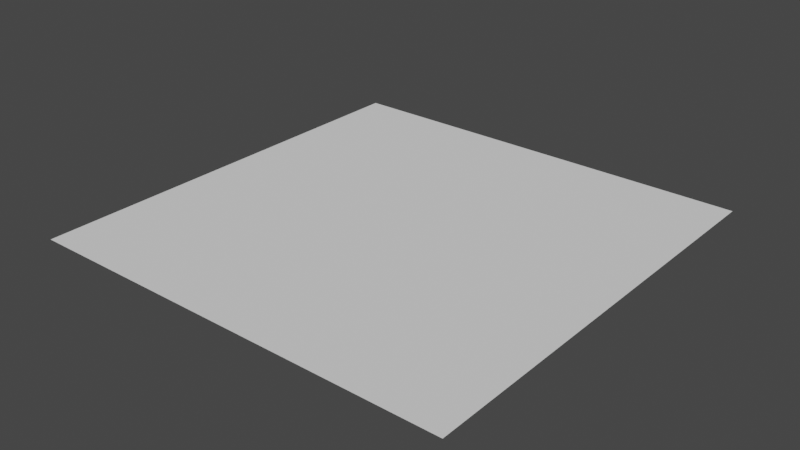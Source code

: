 # Source: test2.blend  (saved by Blender 2.82.7; exported with 4.5.12 LTS)
import bpy
from mathutils import Matrix  # noqa: F401  (used for matrix-valued properties, if any)

bpy.ops.wm.read_factory_settings(use_empty=True)
scene = bpy.context.scene
scene.name = 'Scene'

# ---- world
world_world = bpy.data.worlds.new('World'); scene.world = world_world
world_world.use_nodes = True; world_world.node_tree.nodes.clear()
_N = world_world.node_tree.nodes; _L = world_world.node_tree.links
n0 = _N.new('ShaderNodeOutputWorld'); n0.name = 'World Output'; n0.location = (300, 300)
n1 = _N.new('ShaderNodeBackground'); n1.name = 'Background'; n1.location = (10, 300)
n1.inputs[0].default_value = (0.05088, 0.05088, 0.05088, 1.0)
_L.new(n1.outputs[0], n0.inputs[0])
n0.is_active_output = True
world_world.color = (0.05088, 0.05088, 0.05088)
world_world.use_sun_shadow = False
world_world.sun_shadow_jitter_overblur = 0.0

# ---- meshes
me_plane = bpy.data.meshes.new('Plane')
me_plane.from_pydata([(-1.0, -1.0, 0.0), (1.0, -1.0, 0.0), (-1.0, 1.0, 0.0), (1.0, 1.0, 0.0)], [], [(0, 1, 3, 2)])
_uv = me_plane.uv_layers.new(name='UVMap')
_uv.uv.foreach_set('vector', [0.0, 0.0, 1.0, 0.0, 1.0, 1.0, 0.0, 1.0])
me_plane.use_remesh_fix_poles = True
me_plane.use_remesh_preserve_attributes = False
me_plane.use_mirror_vertex_groups = False
me_plane.update()

# ---- objects
ob_plane = bpy.data.objects.new('Plane', me_plane)

# ---- transforms, parenting, visibility, modifiers, constraints
ob_plane.location = (0.0, 0.0, 0.0)
ob_plane.lineart.crease_threshold = 0.0

# ---- collection membership
scene.collection.objects.link(ob_plane)

# ---- scene / render settings (as saved in the file)
scene.frame_start = 1; scene.frame_end = 250; scene.frame_set(1)
scene.render.engine = 'BLENDER_EEVEE_NEXT'
scene.cycles.use_denoising = False
scene.cycles.samples = 128
scene.cycles.sampling_pattern = 'TABULATED_SOBOL'
scene.cycles.use_adaptive_sampling = False
scene.cycles.use_light_tree = False
scene.view_settings.view_transform = 'Filmic'
bpy.context.view_layer.update()

# ---- added for rendering (the .blend has no active camera and no usable light): camera, sun
cam_auto = bpy.data.cameras.new('AutoCamera')
cam_auto.lens = 50.0
cam_auto.sensor_width = 36.0
cam_auto.clip_end = 1000.0
ob_auto_camera = bpy.data.objects.new('AutoCamera', cam_auto)
scene.collection.objects.link(ob_auto_camera)
ob_auto_camera.location = (2.61693, -3.14032, 2.09354)
ob_auto_camera.rotation_euler = (1.09748, -7.21219e-08, 0.694738)
scene.camera = ob_auto_camera
light_auto_sun = bpy.data.lights.new('AutoSun', 'SUN')
light_auto_sun.energy = 3.0
light_auto_sun.angle = 0.0523599
ob_auto_sun = bpy.data.objects.new('AutoSun', light_auto_sun)
scene.collection.objects.link(ob_auto_sun)
ob_auto_sun.rotation_euler = (0.872665, 0.174533, 0.523599)
bpy.context.view_layer.update()
